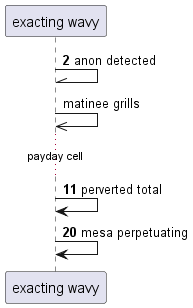

The diagram above was rendered by PlantUML. Its source (embedded in the PNG):
@startuml
participant "exacting wavy" as 0
autonumber 2 9
0 -\\ 0: anon detected
autonumber stop
0 ->> 0: matinee grills
autonumber resume
...payday cell...
0 -> 0: perverted total
0 -> 0: mesa perpetuating
@enduml